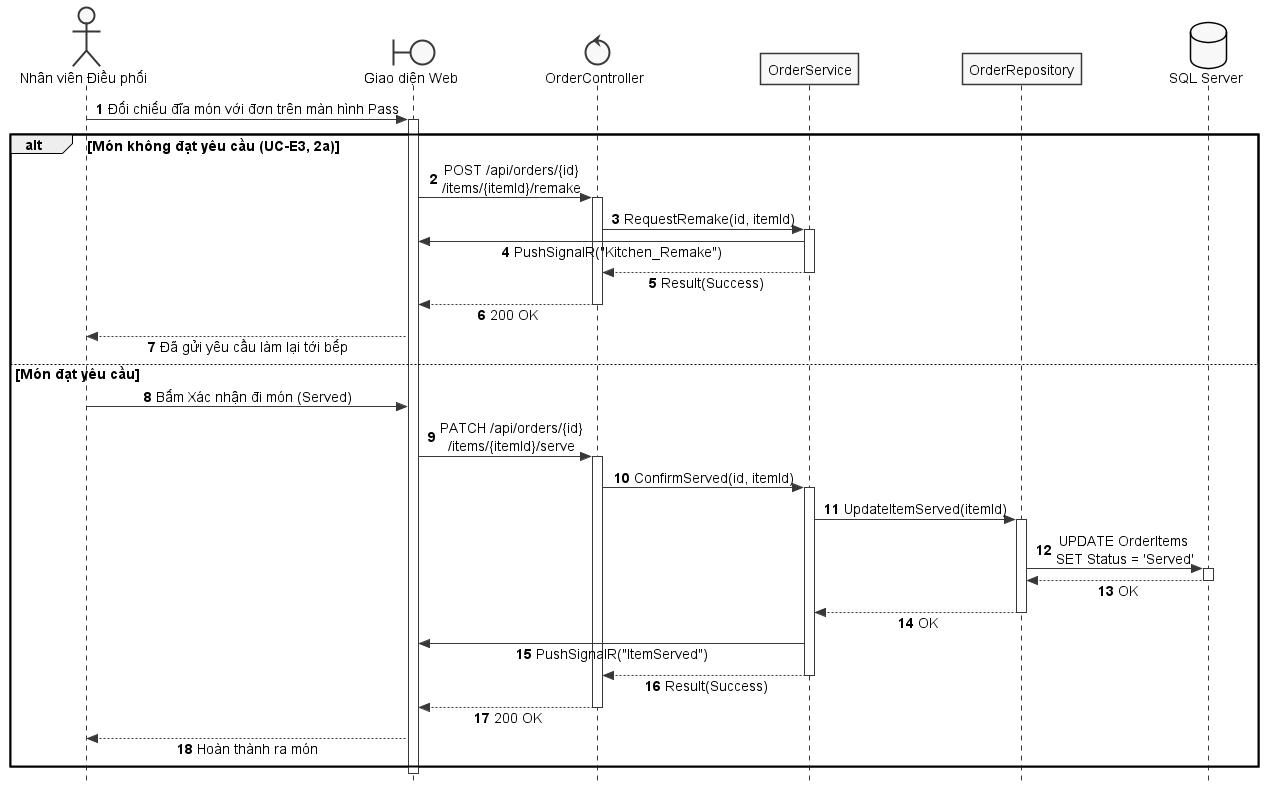

The diagram above was rendered by PlantUML. Its source (embedded in the PNG):
@startuml SD_UC_E2_Expediter_Serve_CourseFiring
autonumber
skinparam style strictuml
skinparam monochrome true
skinparam shadowing false
skinparam sequenceMessageAlign center
skinparam responseMessageBelowArrow true
skinparam defaultFontName "Segoe UI", Arial, sans-serif
skinparam defaultFontSize 14

actor "Nhân viên Điều phối" as Expediter
boundary "Giao diện Web" as UI
control "OrderController" as Controller
participant "OrderService" as Service
participant "OrderRepository" as Repo
database "SQL Server" as DB

Expediter -> UI: Đối chiếu đĩa món với đơn trên màn hình Pass
activate UI

alt Món không đạt yêu cầu (UC-E3, 2a)
    UI -> Controller: POST /api/orders/{id}\n/items/{itemId}/remake
    activate Controller
    Controller -> Service: RequestRemake(id, itemId)
    activate Service
    Service -> UI: PushSignalR("Kitchen_Remake")
    Service --> Controller: Result(Success)
    deactivate Service
    Controller --> UI: 200 OK
    deactivate Controller
    UI --> Expediter: Đã gửi yêu cầu làm lại tới bếp
else Món đạt yêu cầu
Expediter -> UI: Bấm Xác nhận đi món (Served)

UI -> Controller: PATCH /api/orders/{id}\n/items/{itemId}/serve
activate Controller

Controller -> Service: ConfirmServed(id, itemId)
activate Service

Service -> Repo: UpdateItemServed(itemId)
activate Repo
Repo -> DB: UPDATE OrderItems \nSET Status = 'Served'
activate DB
DB --> Repo: OK
deactivate DB
Repo --> Service: OK
deactivate Repo

Service -> UI: PushSignalR("ItemServed")

Service --> Controller: Result(Success)
deactivate Service

Controller --> UI: 200 OK
deactivate Controller

UI --> Expediter: Hoàn thành ra món
end
deactivate UI

@enduml